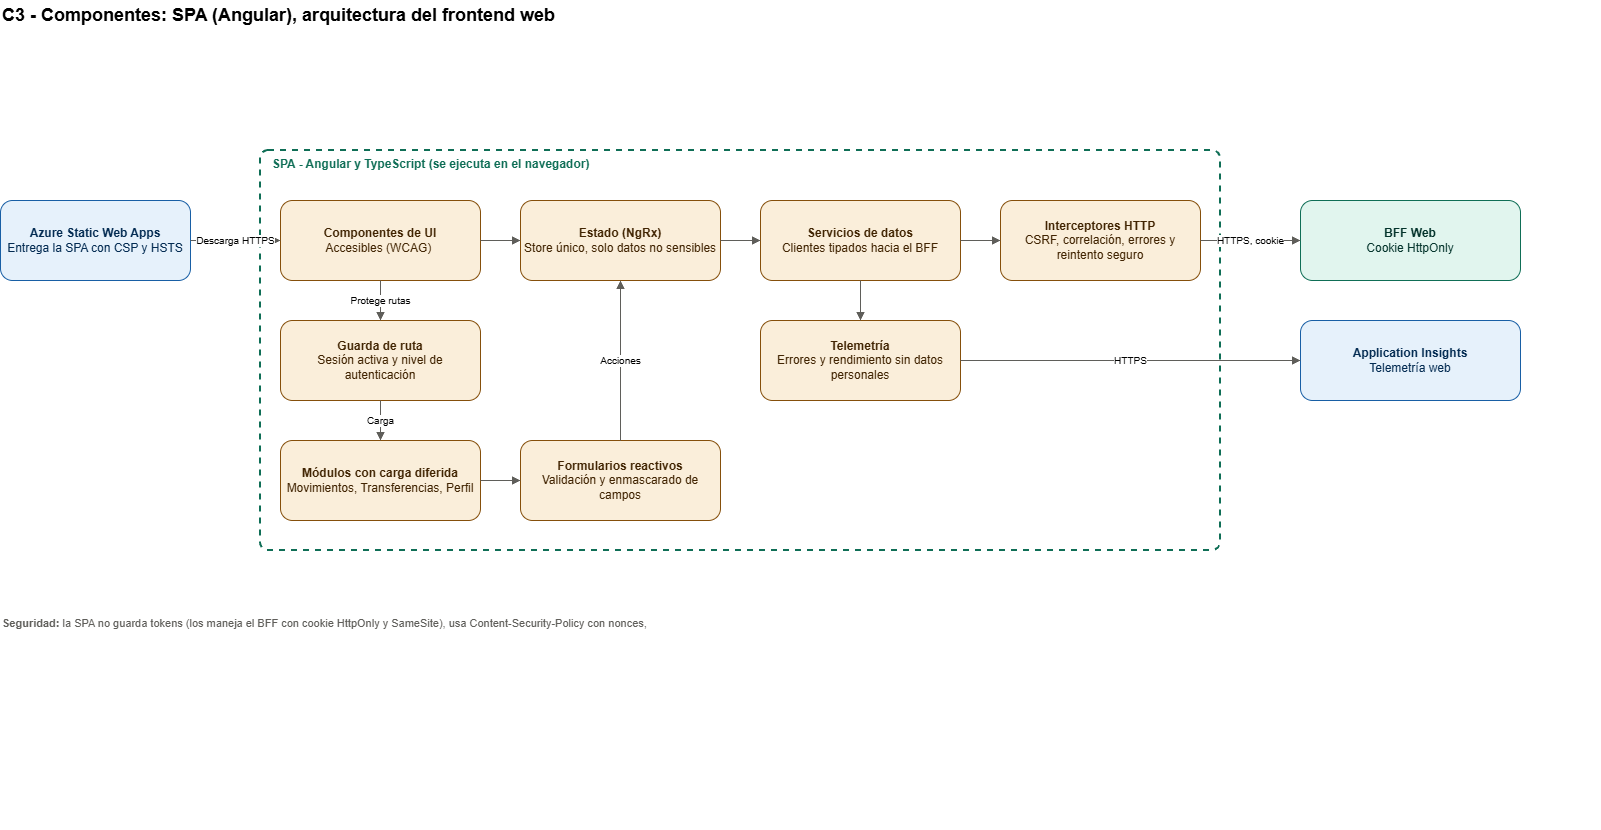

The diagram above was exported from draw.io. Its source (the exported page's mxGraphModel, read from the mxfile embedded in the PNG):
<mxGraphModel dx="1777" dy="872" grid="1" gridSize="10" guides="1" tooltips="1" connect="1" arrows="1" fold="1" page="1" pageScale="1" pageWidth="1700" pageHeight="900" background="#ffffff" math="0" shadow="0">
  <root>
    <mxCell id="0" />
    <mxCell id="1" parent="0" />
    <mxCell id="t" parent="1" style="text;html=1;fontSize=18;fontStyle=1;align=left;verticalAlign=middle;" value="C3 - Componentes: SPA (Angular), arquitectura del frontend web" vertex="1">
      <mxGeometry height="30" width="1500" x="40" y="10" as="geometry" />
    </mxCell>
    <mxCell id="sw" parent="1" style="rounded=1;whiteSpace=wrap;html=1;fillColor=#E6F1FB;strokeColor=#185FA5;fontColor=#042C53;" value="&lt;b&gt;Azure Static Web Apps&lt;/b&gt;&lt;br&gt;Entrega la SPA con CSP y HSTS" vertex="1">
      <mxGeometry height="80" width="190" x="40" y="210" as="geometry" />
    </mxCell>
    <mxCell id="B" parent="1" style="rounded=1;arcSize=2;whiteSpace=wrap;html=1;fillColor=none;strokeColor=#0F6E56;strokeWidth=2;dashed=1;verticalAlign=top;align=left;spacingLeft=10;fontStyle=1;fontColor=#0F6E56;" value="SPA - Angular y TypeScript (se ejecuta en el navegador)" vertex="1">
      <mxGeometry height="400" width="960" x="300" y="160" as="geometry" />
    </mxCell>
    <mxCell id="ui" parent="1" style="rounded=1;whiteSpace=wrap;html=1;fillColor=#FAEEDA;strokeColor=#854F0B;fontColor=#412402;" value="&lt;b&gt;Componentes de UI&lt;/b&gt;&lt;br&gt;Accesibles (WCAG)&amp;nbsp;" vertex="1">
      <mxGeometry height="80" width="200" x="320" y="210" as="geometry" />
    </mxCell>
    <mxCell id="st" parent="1" style="rounded=1;whiteSpace=wrap;html=1;fillColor=#FAEEDA;strokeColor=#854F0B;fontColor=#412402;" value="&lt;b&gt;Estado (NgRx)&lt;/b&gt;&lt;br&gt;Store único, solo datos no sensibles" vertex="1">
      <mxGeometry height="80" width="200" x="560" y="210" as="geometry" />
    </mxCell>
    <mxCell id="api" parent="1" style="rounded=1;whiteSpace=wrap;html=1;fillColor=#FAEEDA;strokeColor=#854F0B;fontColor=#412402;" value="&lt;b&gt;Servicios de datos&lt;/b&gt;&lt;br&gt;Clientes tipados hacia el BFF" vertex="1">
      <mxGeometry height="80" width="200" x="800" y="210" as="geometry" />
    </mxCell>
    <mxCell id="itc" parent="1" style="rounded=1;whiteSpace=wrap;html=1;fillColor=#FAEEDA;strokeColor=#854F0B;fontColor=#412402;" value="&lt;b&gt;Interceptores HTTP&lt;/b&gt;&lt;br&gt;CSRF, correlación, errores y reintento seguro" vertex="1">
      <mxGeometry height="80" width="200" x="1040" y="210" as="geometry" />
    </mxCell>
    <mxCell id="gd" parent="1" style="rounded=1;whiteSpace=wrap;html=1;fillColor=#FAEEDA;strokeColor=#854F0B;fontColor=#412402;" value="&lt;b&gt;Guarda de ruta&lt;/b&gt;&lt;br&gt;Sesión activa y nivel de autenticación" vertex="1">
      <mxGeometry height="80" width="200" x="320" y="330" as="geometry" />
    </mxCell>
    <mxCell id="tel" parent="1" style="rounded=1;whiteSpace=wrap;html=1;fillColor=#FAEEDA;strokeColor=#854F0B;fontColor=#412402;" value="&lt;b&gt;Telemetría&lt;/b&gt;&lt;br&gt;Errores y rendimiento sin datos personales" vertex="1">
      <mxGeometry height="80" width="200" x="800" y="330" as="geometry" />
    </mxCell>
    <mxCell id="mod" parent="1" style="rounded=1;whiteSpace=wrap;html=1;fillColor=#FAEEDA;strokeColor=#854F0B;fontColor=#412402;" value="&lt;b&gt;Módulos con carga diferida&lt;/b&gt;&lt;br&gt;Movimientos, Transferencias, Perfil" vertex="1">
      <mxGeometry height="80" width="200" x="320" y="450" as="geometry" />
    </mxCell>
    <mxCell id="frm" parent="1" style="rounded=1;whiteSpace=wrap;html=1;fillColor=#FAEEDA;strokeColor=#854F0B;fontColor=#412402;" value="&lt;b&gt;Formularios reactivos&lt;/b&gt;&lt;br&gt;Validación y enmascarado de campos" vertex="1">
      <mxGeometry height="80" width="200" x="560" y="450" as="geometry" />
    </mxCell>
    <mxCell id="xbf" parent="1" style="rounded=1;whiteSpace=wrap;html=1;fillColor=#E1F5EE;strokeColor=#0F6E56;fontColor=#04342C;" value="&lt;b&gt;BFF Web&lt;/b&gt;&lt;br&gt;Cookie HttpOnly" vertex="1">
      <mxGeometry height="80" width="220" x="1340" y="210" as="geometry" />
    </mxCell>
    <mxCell id="xai" parent="1" style="rounded=1;whiteSpace=wrap;html=1;fillColor=#E6F1FB;strokeColor=#185FA5;fontColor=#042C53;" value="&lt;b&gt;Application Insights&lt;/b&gt;&lt;br&gt;Telemetría web" vertex="1">
      <mxGeometry height="80" width="220" x="1340" y="330" as="geometry" />
    </mxCell>
    <mxCell id="nt" parent="1" style="text;html=1;whiteSpace=wrap;align=left;verticalAlign=top;fontSize=11;fontColor=#5F5E5A;" value="&lt;b&gt;Seguridad:&lt;/b&gt; la SPA no guarda tokens (los maneja el BFF con cookie HttpOnly y SameSite), usa Content-Security-Policy con nonces," vertex="1">
      <mxGeometry height="220" width="1600" x="40" y="620" as="geometry" />
    </mxCell>
    <mxCell id="e0" edge="1" parent="1" source="sw" style="edgeStyle=orthogonalEdgeStyle;rounded=1;html=1;endArrow=block;endFill=1;fontSize=10;jettySize=auto;labelBackgroundColor=#ffffff;strokeColor=#5F5E5A;exitX=1;exitY=0.5;exitDx=0;exitDy=0;entryX=0;entryY=0.5;entryDx=0;entryDy=0;" target="ui" value="Descarga HTTPS">
      <mxGeometry relative="1" as="geometry" />
    </mxCell>
    <mxCell id="e1" edge="1" parent="1" source="ui" style="edgeStyle=orthogonalEdgeStyle;rounded=1;html=1;endArrow=block;endFill=1;fontSize=10;jettySize=auto;labelBackgroundColor=#ffffff;strokeColor=#5F5E5A;exitX=1;exitY=0.5;exitDx=0;exitDy=0;entryX=0;entryY=0.5;entryDx=0;entryDy=0;" target="st" value="">
      <mxGeometry relative="1" as="geometry" />
    </mxCell>
    <mxCell id="e2" edge="1" parent="1" source="st" style="edgeStyle=orthogonalEdgeStyle;rounded=1;html=1;endArrow=block;endFill=1;fontSize=10;jettySize=auto;labelBackgroundColor=#ffffff;strokeColor=#5F5E5A;exitX=1;exitY=0.5;exitDx=0;exitDy=0;entryX=0;entryY=0.5;entryDx=0;entryDy=0;" target="api" value="">
      <mxGeometry relative="1" as="geometry" />
    </mxCell>
    <mxCell id="e3" edge="1" parent="1" source="api" style="edgeStyle=orthogonalEdgeStyle;rounded=1;html=1;endArrow=block;endFill=1;fontSize=10;jettySize=auto;labelBackgroundColor=#ffffff;strokeColor=#5F5E5A;exitX=1;exitY=0.5;exitDx=0;exitDy=0;entryX=0;entryY=0.5;entryDx=0;entryDy=0;" target="itc" value="">
      <mxGeometry relative="1" as="geometry" />
    </mxCell>
    <mxCell id="e4" edge="1" parent="1" source="itc" style="edgeStyle=orthogonalEdgeStyle;rounded=1;html=1;endArrow=block;endFill=1;fontSize=10;jettySize=auto;labelBackgroundColor=#ffffff;strokeColor=#5F5E5A;exitX=1;exitY=0.5;exitDx=0;exitDy=0;entryX=0;entryY=0.5;entryDx=0;entryDy=0;" target="xbf" value="HTTPS, cookie">
      <mxGeometry relative="1" as="geometry" />
    </mxCell>
    <mxCell id="e5" edge="1" parent="1" source="ui" style="edgeStyle=orthogonalEdgeStyle;rounded=1;html=1;endArrow=block;endFill=1;fontSize=10;jettySize=auto;labelBackgroundColor=#ffffff;strokeColor=#5F5E5A;exitX=0.5;exitY=1;exitDx=0;exitDy=0;entryX=0.5;entryY=0;entryDx=0;entryDy=0;" target="gd" value="Protege rutas">
      <mxGeometry relative="1" as="geometry" />
    </mxCell>
    <mxCell id="e6" edge="1" parent="1" source="gd" style="edgeStyle=orthogonalEdgeStyle;rounded=1;html=1;endArrow=block;endFill=1;fontSize=10;jettySize=auto;labelBackgroundColor=#ffffff;strokeColor=#5F5E5A;exitX=0.5;exitY=1;exitDx=0;exitDy=0;entryX=0.5;entryY=0;entryDx=0;entryDy=0;" target="mod" value="Carga">
      <mxGeometry relative="1" as="geometry" />
    </mxCell>
    <mxCell id="e7" edge="1" parent="1" source="mod" style="edgeStyle=orthogonalEdgeStyle;rounded=1;html=1;endArrow=block;endFill=1;fontSize=10;jettySize=auto;labelBackgroundColor=#ffffff;strokeColor=#5F5E5A;exitX=1;exitY=0.5;exitDx=0;exitDy=0;entryX=0;entryY=0.5;entryDx=0;entryDy=0;" target="frm" value="">
      <mxGeometry relative="1" as="geometry" />
    </mxCell>
    <mxCell id="e8" edge="1" parent="1" source="frm" style="edgeStyle=orthogonalEdgeStyle;rounded=1;html=1;endArrow=block;endFill=1;fontSize=10;jettySize=auto;labelBackgroundColor=#ffffff;strokeColor=#5F5E5A;exitX=0.5;exitY=0;exitDx=0;exitDy=0;entryX=0.5;entryY=1;entryDx=0;entryDy=0;" target="st" value="Acciones">
      <mxGeometry relative="1" as="geometry" />
    </mxCell>
    <mxCell id="e9" edge="1" parent="1" source="api" style="edgeStyle=orthogonalEdgeStyle;rounded=1;html=1;endArrow=block;endFill=1;fontSize=10;jettySize=auto;labelBackgroundColor=#ffffff;strokeColor=#5F5E5A;exitX=0.5;exitY=1;exitDx=0;exitDy=0;entryX=0.5;entryY=0;entryDx=0;entryDy=0;" target="tel" value="">
      <mxGeometry relative="1" as="geometry" />
    </mxCell>
    <mxCell id="e10" edge="1" parent="1" source="tel" style="edgeStyle=orthogonalEdgeStyle;rounded=1;html=1;endArrow=block;endFill=1;fontSize=10;jettySize=auto;labelBackgroundColor=#ffffff;strokeColor=#5F5E5A;exitX=1;exitY=0.5;exitDx=0;exitDy=0;entryX=0;entryY=0.5;entryDx=0;entryDy=0;" target="xai" value="HTTPS">
      <mxGeometry relative="1" as="geometry" />
    </mxCell>
  </root>
</mxGraphModel>